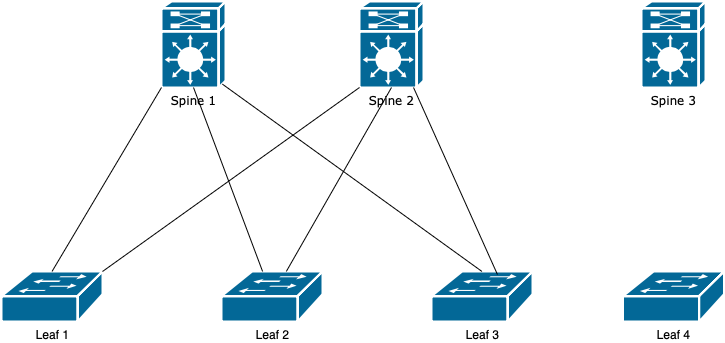

The diagram above was exported from draw.io. Its source (the exported page's mxGraphModel, read from the mxfile embedded in the PNG):
<mxGraphModel dx="1186" dy="713" grid="1" gridSize="10" guides="1" tooltips="1" connect="1" arrows="1" fold="1" page="1" pageScale="1" pageWidth="1100" pageHeight="850" background="none" math="0" shadow="0">
  <root>
    <mxCell id="0" />
    <mxCell id="1" parent="0" />
    <mxCell id="1c7a67bf8fd3230f-1" value="Spine 1" style="shape=mxgraph.cisco.misc.route_switch_processor;html=1;dashed=0;fillColor=#036897;strokeColor=#ffffff;strokeWidth=2;verticalLabelPosition=bottom;verticalAlign=top;rounded=0;shadow=0;comic=0;fontFamily=Verdana;fontSize=12;" parent="1" vertex="1">
      <mxGeometry x="280" y="120" width="64" height="86" as="geometry" />
    </mxCell>
    <mxCell id="1c7a67bf8fd3230f-2" value="Spine 2" style="shape=mxgraph.cisco.misc.route_switch_processor;html=1;dashed=0;fillColor=#036897;strokeColor=#ffffff;strokeWidth=2;verticalLabelPosition=bottom;verticalAlign=top;rounded=0;shadow=0;comic=0;fontFamily=Verdana;fontSize=12;" parent="1" vertex="1">
      <mxGeometry x="478" y="120" width="64" height="86" as="geometry" />
    </mxCell>
    <mxCell id="1c7a67bf8fd3230f-3" value="Spine 3" style="shape=mxgraph.cisco.misc.route_switch_processor;html=1;dashed=0;fillColor=#036897;strokeColor=#ffffff;strokeWidth=2;verticalLabelPosition=bottom;verticalAlign=top;rounded=0;shadow=0;comic=0;fontFamily=Verdana;fontSize=12;" parent="1" vertex="1">
      <mxGeometry x="760" y="120" width="64" height="86" as="geometry" />
    </mxCell>
    <mxCell id="r4_3W9p4BKCUyTpib6Uq-3" value="Leaf 1" style="shape=mxgraph.cisco.switches.workgroup_switch;sketch=0;html=1;pointerEvents=1;dashed=0;fillColor=#036897;strokeColor=#ffffff;strokeWidth=2;verticalLabelPosition=bottom;verticalAlign=top;align=center;outlineConnect=0;" parent="1" vertex="1">
      <mxGeometry x="120" y="390" width="101" height="50" as="geometry" />
    </mxCell>
    <mxCell id="r4_3W9p4BKCUyTpib6Uq-4" value="Leaf 2" style="shape=mxgraph.cisco.switches.workgroup_switch;sketch=0;html=1;pointerEvents=1;dashed=0;fillColor=#036897;strokeColor=#ffffff;strokeWidth=2;verticalLabelPosition=bottom;verticalAlign=top;align=center;outlineConnect=0;" parent="1" vertex="1">
      <mxGeometry x="340" y="390" width="101" height="50" as="geometry" />
    </mxCell>
    <mxCell id="r4_3W9p4BKCUyTpib6Uq-5" value="Leaf 3" style="shape=mxgraph.cisco.switches.workgroup_switch;sketch=0;html=1;pointerEvents=1;dashed=0;fillColor=#036897;strokeColor=#ffffff;strokeWidth=2;verticalLabelPosition=bottom;verticalAlign=top;align=center;outlineConnect=0;" parent="1" vertex="1">
      <mxGeometry x="550" y="390" width="101" height="50" as="geometry" />
    </mxCell>
    <mxCell id="r4_3W9p4BKCUyTpib6Uq-6" value="Leaf 4" style="shape=mxgraph.cisco.switches.workgroup_switch;sketch=0;html=1;pointerEvents=1;dashed=0;fillColor=#036897;strokeColor=#ffffff;strokeWidth=2;verticalLabelPosition=bottom;verticalAlign=top;align=center;outlineConnect=0;" parent="1" vertex="1">
      <mxGeometry x="741.5" y="390" width="101" height="50" as="geometry" />
    </mxCell>
    <mxCell id="r4_3W9p4BKCUyTpib6Uq-9" value="" style="endArrow=none;html=1;rounded=0;entryX=0;entryY=1;entryDx=0;entryDy=0;entryPerimeter=0;exitX=0.5;exitY=0;exitDx=0;exitDy=0;exitPerimeter=0;" parent="1" source="r4_3W9p4BKCUyTpib6Uq-3" target="1c7a67bf8fd3230f-1" edge="1">
      <mxGeometry width="50" height="50" relative="1" as="geometry">
        <mxPoint x="500" y="390" as="sourcePoint" />
        <mxPoint x="550" y="340" as="targetPoint" />
      </mxGeometry>
    </mxCell>
    <mxCell id="r4_3W9p4BKCUyTpib6Uq-10" value="" style="endArrow=none;html=1;rounded=0;entryX=0.5;entryY=1;entryDx=0;entryDy=0;entryPerimeter=0;" parent="1" source="r4_3W9p4BKCUyTpib6Uq-4" target="1c7a67bf8fd3230f-2" edge="1">
      <mxGeometry width="50" height="50" relative="1" as="geometry">
        <mxPoint x="260" y="380" as="sourcePoint" />
        <mxPoint x="290" y="216" as="targetPoint" />
      </mxGeometry>
    </mxCell>
    <mxCell id="r4_3W9p4BKCUyTpib6Uq-11" value="" style="endArrow=none;html=1;rounded=0;entryX=0.5;entryY=1;entryDx=0;entryDy=0;entryPerimeter=0;" parent="1" source="r4_3W9p4BKCUyTpib6Uq-4" target="1c7a67bf8fd3230f-1" edge="1">
      <mxGeometry width="50" height="50" relative="1" as="geometry">
        <mxPoint x="190.5" y="410" as="sourcePoint" />
        <mxPoint x="300" y="226" as="targetPoint" />
      </mxGeometry>
    </mxCell>
    <mxCell id="r4_3W9p4BKCUyTpib6Uq-12" value="" style="endArrow=none;html=1;rounded=0;entryX=0.95;entryY=0.96;entryDx=0;entryDy=0;entryPerimeter=0;exitX=0.5;exitY=0;exitDx=0;exitDy=0;exitPerimeter=0;" parent="1" source="r4_3W9p4BKCUyTpib6Uq-5" target="1c7a67bf8fd3230f-1" edge="1">
      <mxGeometry width="50" height="50" relative="1" as="geometry">
        <mxPoint x="200.5" y="420" as="sourcePoint" />
        <mxPoint x="310" y="236" as="targetPoint" />
      </mxGeometry>
    </mxCell>
    <mxCell id="r4_3W9p4BKCUyTpib6Uq-13" value="" style="endArrow=none;html=1;rounded=0;entryX=0.844;entryY=1;entryDx=0;entryDy=0;entryPerimeter=0;exitX=0.653;exitY=0.06;exitDx=0;exitDy=0;exitPerimeter=0;" parent="1" source="r4_3W9p4BKCUyTpib6Uq-5" target="1c7a67bf8fd3230f-2" edge="1">
      <mxGeometry width="50" height="50" relative="1" as="geometry">
        <mxPoint x="210.5" y="430" as="sourcePoint" />
        <mxPoint x="320" y="246" as="targetPoint" />
      </mxGeometry>
    </mxCell>
    <mxCell id="r4_3W9p4BKCUyTpib6Uq-14" value="" style="endArrow=none;html=1;rounded=0;entryX=0;entryY=1;entryDx=0;entryDy=0;entryPerimeter=0;exitX=1;exitY=0;exitDx=0;exitDy=0;exitPerimeter=0;" parent="1" source="r4_3W9p4BKCUyTpib6Uq-3" target="1c7a67bf8fd3230f-2" edge="1">
      <mxGeometry width="50" height="50" relative="1" as="geometry">
        <mxPoint x="220.5" y="440" as="sourcePoint" />
        <mxPoint x="330" y="256" as="targetPoint" />
      </mxGeometry>
    </mxCell>
  </root>
</mxGraphModel>